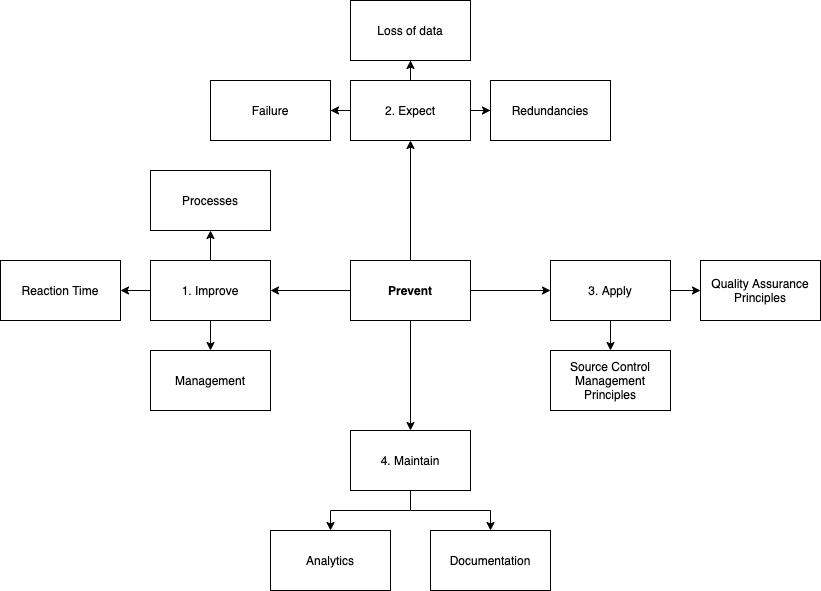

The diagram above was exported from draw.io. Its source (the exported page's mxGraphModel, read from the mxfile embedded in the PNG):
<mxGraphModel dx="906" dy="712" grid="1" gridSize="10" guides="1" tooltips="1" connect="1" arrows="1" fold="1" page="1" pageScale="1" pageWidth="2500" pageHeight="2500" math="0" shadow="0">
  <root>
    <mxCell id="d0NhY17qU4NkwwSPtQND-0" />
    <mxCell id="d0NhY17qU4NkwwSPtQND-1" parent="d0NhY17qU4NkwwSPtQND-0" />
    <mxCell id="d0NhY17qU4NkwwSPtQND-5" value="" style="edgeStyle=orthogonalEdgeStyle;rounded=0;orthogonalLoop=1;jettySize=auto;html=1;" edge="1" parent="d0NhY17qU4NkwwSPtQND-1" source="d0NhY17qU4NkwwSPtQND-2" target="d0NhY17qU4NkwwSPtQND-4">
      <mxGeometry relative="1" as="geometry" />
    </mxCell>
    <mxCell id="d0NhY17qU4NkwwSPtQND-7" value="" style="edgeStyle=orthogonalEdgeStyle;rounded=0;orthogonalLoop=1;jettySize=auto;html=1;" edge="1" parent="d0NhY17qU4NkwwSPtQND-1" source="d0NhY17qU4NkwwSPtQND-2" target="d0NhY17qU4NkwwSPtQND-6">
      <mxGeometry relative="1" as="geometry" />
    </mxCell>
    <mxCell id="d0NhY17qU4NkwwSPtQND-9" value="" style="edgeStyle=orthogonalEdgeStyle;rounded=0;orthogonalLoop=1;jettySize=auto;html=1;" edge="1" parent="d0NhY17qU4NkwwSPtQND-1" source="d0NhY17qU4NkwwSPtQND-2" target="d0NhY17qU4NkwwSPtQND-8">
      <mxGeometry relative="1" as="geometry" />
    </mxCell>
    <mxCell id="d0NhY17qU4NkwwSPtQND-11" value="" style="edgeStyle=orthogonalEdgeStyle;rounded=0;orthogonalLoop=1;jettySize=auto;html=1;" edge="1" parent="d0NhY17qU4NkwwSPtQND-1" source="d0NhY17qU4NkwwSPtQND-2" target="d0NhY17qU4NkwwSPtQND-10">
      <mxGeometry relative="1" as="geometry" />
    </mxCell>
    <mxCell id="d0NhY17qU4NkwwSPtQND-2" value="&lt;b&gt;Prevent&lt;/b&gt;" style="rounded=0;whiteSpace=wrap;html=1;" vertex="1" parent="d0NhY17qU4NkwwSPtQND-1">
      <mxGeometry x="690" y="290" width="120" height="60" as="geometry" />
    </mxCell>
    <mxCell id="hIIBHkQnXMuDThBWWPRr-7" value="" style="edgeStyle=orthogonalEdgeStyle;rounded=0;orthogonalLoop=1;jettySize=auto;html=1;" edge="1" parent="d0NhY17qU4NkwwSPtQND-1" source="d0NhY17qU4NkwwSPtQND-10" target="hIIBHkQnXMuDThBWWPRr-6">
      <mxGeometry relative="1" as="geometry" />
    </mxCell>
    <mxCell id="hIIBHkQnXMuDThBWWPRr-9" value="" style="edgeStyle=orthogonalEdgeStyle;rounded=0;orthogonalLoop=1;jettySize=auto;html=1;" edge="1" parent="d0NhY17qU4NkwwSPtQND-1" source="d0NhY17qU4NkwwSPtQND-10" target="hIIBHkQnXMuDThBWWPRr-8">
      <mxGeometry relative="1" as="geometry" />
    </mxCell>
    <mxCell id="hIIBHkQnXMuDThBWWPRr-11" value="" style="edgeStyle=orthogonalEdgeStyle;rounded=0;orthogonalLoop=1;jettySize=auto;html=1;" edge="1" parent="d0NhY17qU4NkwwSPtQND-1" source="d0NhY17qU4NkwwSPtQND-10" target="hIIBHkQnXMuDThBWWPRr-10">
      <mxGeometry relative="1" as="geometry" />
    </mxCell>
    <mxCell id="d0NhY17qU4NkwwSPtQND-10" value="2. Expect" style="rounded=0;whiteSpace=wrap;html=1;" vertex="1" parent="d0NhY17qU4NkwwSPtQND-1">
      <mxGeometry x="690" y="110" width="120" height="60" as="geometry" />
    </mxCell>
    <mxCell id="hIIBHkQnXMuDThBWWPRr-10" value="Redundancies" style="rounded=0;whiteSpace=wrap;html=1;" vertex="1" parent="d0NhY17qU4NkwwSPtQND-1">
      <mxGeometry x="830" y="110" width="120" height="60" as="geometry" />
    </mxCell>
    <mxCell id="hIIBHkQnXMuDThBWWPRr-8" value="Failure" style="rounded=0;whiteSpace=wrap;html=1;" vertex="1" parent="d0NhY17qU4NkwwSPtQND-1">
      <mxGeometry x="550" y="110" width="120" height="60" as="geometry" />
    </mxCell>
    <mxCell id="hIIBHkQnXMuDThBWWPRr-6" value="Loss of data" style="rounded=0;whiteSpace=wrap;html=1;" vertex="1" parent="d0NhY17qU4NkwwSPtQND-1">
      <mxGeometry x="690" y="30" width="120" height="60" as="geometry" />
    </mxCell>
    <mxCell id="hIIBHkQnXMuDThBWWPRr-1" value="" style="edgeStyle=orthogonalEdgeStyle;rounded=0;orthogonalLoop=1;jettySize=auto;html=1;" edge="1" parent="d0NhY17qU4NkwwSPtQND-1" source="d0NhY17qU4NkwwSPtQND-8" target="hIIBHkQnXMuDThBWWPRr-0">
      <mxGeometry relative="1" as="geometry" />
    </mxCell>
    <mxCell id="hIIBHkQnXMuDThBWWPRr-3" value="" style="edgeStyle=orthogonalEdgeStyle;rounded=0;orthogonalLoop=1;jettySize=auto;html=1;" edge="1" parent="d0NhY17qU4NkwwSPtQND-1" source="d0NhY17qU4NkwwSPtQND-8" target="hIIBHkQnXMuDThBWWPRr-2">
      <mxGeometry relative="1" as="geometry" />
    </mxCell>
    <mxCell id="hIIBHkQnXMuDThBWWPRr-5" value="" style="edgeStyle=orthogonalEdgeStyle;rounded=0;orthogonalLoop=1;jettySize=auto;html=1;" edge="1" parent="d0NhY17qU4NkwwSPtQND-1" source="d0NhY17qU4NkwwSPtQND-8" target="hIIBHkQnXMuDThBWWPRr-4">
      <mxGeometry relative="1" as="geometry" />
    </mxCell>
    <mxCell id="d0NhY17qU4NkwwSPtQND-8" value="1. Improve" style="rounded=0;whiteSpace=wrap;html=1;" vertex="1" parent="d0NhY17qU4NkwwSPtQND-1">
      <mxGeometry x="490" y="290" width="120" height="60" as="geometry" />
    </mxCell>
    <mxCell id="hIIBHkQnXMuDThBWWPRr-4" value="Management" style="rounded=0;whiteSpace=wrap;html=1;" vertex="1" parent="d0NhY17qU4NkwwSPtQND-1">
      <mxGeometry x="490" y="380" width="120" height="60" as="geometry" />
    </mxCell>
    <mxCell id="hIIBHkQnXMuDThBWWPRr-2" value="Reaction Time" style="rounded=0;whiteSpace=wrap;html=1;" vertex="1" parent="d0NhY17qU4NkwwSPtQND-1">
      <mxGeometry x="340" y="290" width="120" height="60" as="geometry" />
    </mxCell>
    <mxCell id="hIIBHkQnXMuDThBWWPRr-0" value="Processes" style="rounded=0;whiteSpace=wrap;html=1;" vertex="1" parent="d0NhY17qU4NkwwSPtQND-1">
      <mxGeometry x="490" y="200" width="120" height="60" as="geometry" />
    </mxCell>
    <mxCell id="hIIBHkQnXMuDThBWWPRr-17" value="" style="edgeStyle=orthogonalEdgeStyle;rounded=0;orthogonalLoop=1;jettySize=auto;html=1;" edge="1" parent="d0NhY17qU4NkwwSPtQND-1" source="d0NhY17qU4NkwwSPtQND-6" target="hIIBHkQnXMuDThBWWPRr-16">
      <mxGeometry relative="1" as="geometry" />
    </mxCell>
    <mxCell id="3P-K0Cf__JBpSTQ1dYCr-1" value="" style="edgeStyle=orthogonalEdgeStyle;rounded=0;orthogonalLoop=1;jettySize=auto;html=1;" edge="1" parent="d0NhY17qU4NkwwSPtQND-1" source="d0NhY17qU4NkwwSPtQND-6" target="3P-K0Cf__JBpSTQ1dYCr-0">
      <mxGeometry relative="1" as="geometry" />
    </mxCell>
    <mxCell id="d0NhY17qU4NkwwSPtQND-6" value="3. Apply" style="rounded=0;whiteSpace=wrap;html=1;" vertex="1" parent="d0NhY17qU4NkwwSPtQND-1">
      <mxGeometry x="890" y="290" width="120" height="60" as="geometry" />
    </mxCell>
    <mxCell id="3P-K0Cf__JBpSTQ1dYCr-0" value="Source Control Management Principles" style="rounded=0;whiteSpace=wrap;html=1;" vertex="1" parent="d0NhY17qU4NkwwSPtQND-1">
      <mxGeometry x="890" y="380" width="120" height="60" as="geometry" />
    </mxCell>
    <mxCell id="hIIBHkQnXMuDThBWWPRr-16" value="Quality Assurance Principles" style="rounded=0;whiteSpace=wrap;html=1;" vertex="1" parent="d0NhY17qU4NkwwSPtQND-1">
      <mxGeometry x="1040" y="290" width="120" height="60" as="geometry" />
    </mxCell>
    <mxCell id="hIIBHkQnXMuDThBWWPRr-13" value="" style="edgeStyle=orthogonalEdgeStyle;rounded=0;orthogonalLoop=1;jettySize=auto;html=1;" edge="1" parent="d0NhY17qU4NkwwSPtQND-1" source="d0NhY17qU4NkwwSPtQND-4" target="hIIBHkQnXMuDThBWWPRr-12">
      <mxGeometry relative="1" as="geometry" />
    </mxCell>
    <mxCell id="hIIBHkQnXMuDThBWWPRr-15" value="" style="edgeStyle=orthogonalEdgeStyle;rounded=0;orthogonalLoop=1;jettySize=auto;html=1;" edge="1" parent="d0NhY17qU4NkwwSPtQND-1" source="d0NhY17qU4NkwwSPtQND-4" target="hIIBHkQnXMuDThBWWPRr-14">
      <mxGeometry relative="1" as="geometry" />
    </mxCell>
    <mxCell id="d0NhY17qU4NkwwSPtQND-4" value="4. Maintain" style="rounded=0;whiteSpace=wrap;html=1;" vertex="1" parent="d0NhY17qU4NkwwSPtQND-1">
      <mxGeometry x="690" y="460" width="120" height="60" as="geometry" />
    </mxCell>
    <mxCell id="hIIBHkQnXMuDThBWWPRr-14" value="Analytics" style="rounded=0;whiteSpace=wrap;html=1;" vertex="1" parent="d0NhY17qU4NkwwSPtQND-1">
      <mxGeometry x="610" y="560" width="120" height="60" as="geometry" />
    </mxCell>
    <mxCell id="hIIBHkQnXMuDThBWWPRr-12" value="Documentation" style="rounded=0;whiteSpace=wrap;html=1;" vertex="1" parent="d0NhY17qU4NkwwSPtQND-1">
      <mxGeometry x="770" y="560" width="120" height="60" as="geometry" />
    </mxCell>
  </root>
</mxGraphModel>